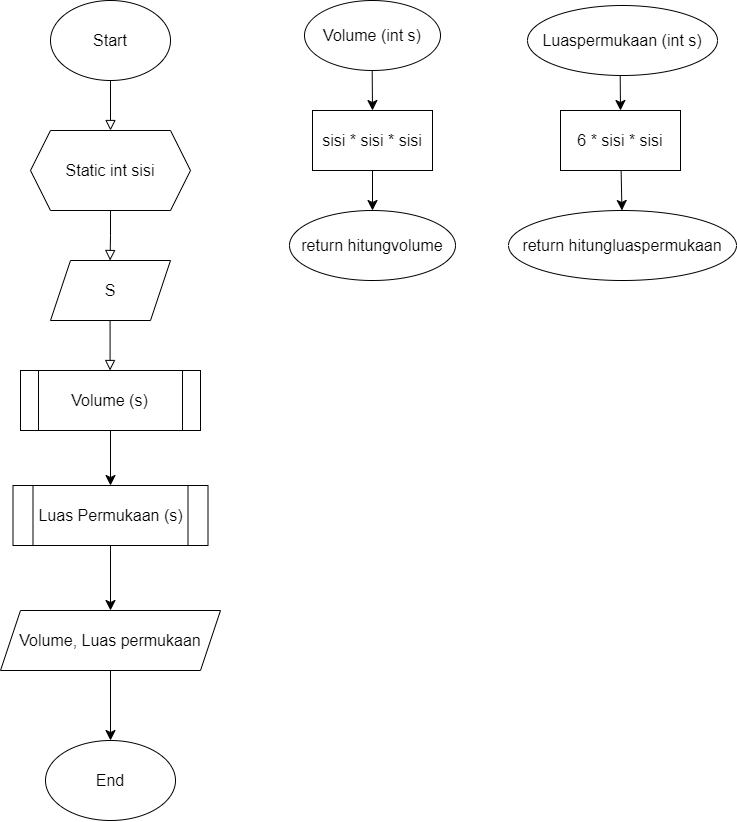

The diagram above was exported from draw.io. Its source (the exported page's mxGraphModel, read from the mxfile embedded in the PNG):
<mxGraphModel dx="1323" dy="812" grid="1" gridSize="10" guides="1" tooltips="1" connect="1" arrows="1" fold="1" page="1" pageScale="1" pageWidth="827" pageHeight="1169" math="0" shadow="0">
  <root>
    <mxCell id="WIyWlLk6GJQsqaUBKTNV-0" />
    <mxCell id="WIyWlLk6GJQsqaUBKTNV-1" parent="WIyWlLk6GJQsqaUBKTNV-0" />
    <mxCell id="WIyWlLk6GJQsqaUBKTNV-2" value="" style="rounded=0;html=1;jettySize=auto;orthogonalLoop=1;fontSize=11;endArrow=block;endFill=0;endSize=8;strokeWidth=1;shadow=0;labelBackgroundColor=none;edgeStyle=orthogonalEdgeStyle;" parent="WIyWlLk6GJQsqaUBKTNV-1" edge="1">
      <mxGeometry relative="1" as="geometry">
        <mxPoint x="220" y="120" as="sourcePoint" />
        <mxPoint x="220" y="170" as="targetPoint" />
      </mxGeometry>
    </mxCell>
    <mxCell id="WIyWlLk6GJQsqaUBKTNV-4" value="" style="rounded=0;html=1;jettySize=auto;orthogonalLoop=1;fontSize=11;endArrow=block;endFill=0;endSize=8;strokeWidth=1;shadow=0;labelBackgroundColor=none;edgeStyle=orthogonalEdgeStyle;exitX=0.5;exitY=1;exitDx=0;exitDy=0;" parent="WIyWlLk6GJQsqaUBKTNV-1" source="VKxemORh6v0-LyI40lQL-1" edge="1">
      <mxGeometry y="20" relative="1" as="geometry">
        <mxPoint as="offset" />
        <mxPoint x="219.58" y="260" as="sourcePoint" />
        <mxPoint x="219.58000000000013" y="300" as="targetPoint" />
      </mxGeometry>
    </mxCell>
    <mxCell id="WIyWlLk6GJQsqaUBKTNV-8" value="" style="rounded=0;html=1;jettySize=auto;orthogonalLoop=1;fontSize=11;endArrow=block;endFill=0;endSize=8;strokeWidth=1;shadow=0;labelBackgroundColor=none;edgeStyle=orthogonalEdgeStyle;" parent="WIyWlLk6GJQsqaUBKTNV-1" edge="1">
      <mxGeometry x="0.3333" y="20" relative="1" as="geometry">
        <mxPoint as="offset" />
        <mxPoint x="219.58000000000013" y="350" as="sourcePoint" />
        <mxPoint x="219.58000000000013" y="410" as="targetPoint" />
      </mxGeometry>
    </mxCell>
    <mxCell id="VKxemORh6v0-LyI40lQL-0" value="Start" style="ellipse;whiteSpace=wrap;html=1;fontSize=16;" vertex="1" parent="WIyWlLk6GJQsqaUBKTNV-1">
      <mxGeometry x="160" y="40" width="120" height="80" as="geometry" />
    </mxCell>
    <mxCell id="VKxemORh6v0-LyI40lQL-1" value="Static int sisi" style="shape=hexagon;perimeter=hexagonPerimeter2;whiteSpace=wrap;html=1;fixedSize=1;fontSize=16;" vertex="1" parent="WIyWlLk6GJQsqaUBKTNV-1">
      <mxGeometry x="140" y="170" width="160" height="80" as="geometry" />
    </mxCell>
    <mxCell id="VKxemORh6v0-LyI40lQL-2" value="S" style="shape=parallelogram;perimeter=parallelogramPerimeter;whiteSpace=wrap;html=1;fixedSize=1;fontSize=16;" vertex="1" parent="WIyWlLk6GJQsqaUBKTNV-1">
      <mxGeometry x="160" y="300" width="120" height="60" as="geometry" />
    </mxCell>
    <mxCell id="VKxemORh6v0-LyI40lQL-6" value="" style="edgeStyle=none;curved=1;rounded=0;orthogonalLoop=1;jettySize=auto;html=1;fontSize=12;startSize=8;endSize=8;" edge="1" parent="WIyWlLk6GJQsqaUBKTNV-1" source="VKxemORh6v0-LyI40lQL-4" target="VKxemORh6v0-LyI40lQL-5">
      <mxGeometry relative="1" as="geometry" />
    </mxCell>
    <mxCell id="VKxemORh6v0-LyI40lQL-4" value="Volume (s)" style="rounded=0;whiteSpace=wrap;html=1;fontSize=16;" vertex="1" parent="WIyWlLk6GJQsqaUBKTNV-1">
      <mxGeometry x="160" y="410" width="120" height="60" as="geometry" />
    </mxCell>
    <mxCell id="VKxemORh6v0-LyI40lQL-8" value="" style="edgeStyle=none;curved=1;rounded=0;orthogonalLoop=1;jettySize=auto;html=1;fontSize=12;startSize=8;endSize=8;" edge="1" parent="WIyWlLk6GJQsqaUBKTNV-1" source="VKxemORh6v0-LyI40lQL-5" target="VKxemORh6v0-LyI40lQL-7">
      <mxGeometry relative="1" as="geometry" />
    </mxCell>
    <mxCell id="VKxemORh6v0-LyI40lQL-5" value="Luas Permukaan (s)" style="rounded=0;whiteSpace=wrap;html=1;fontSize=16;" vertex="1" parent="WIyWlLk6GJQsqaUBKTNV-1">
      <mxGeometry x="140" y="525" width="160" height="60" as="geometry" />
    </mxCell>
    <mxCell id="VKxemORh6v0-LyI40lQL-10" value="" style="edgeStyle=none;curved=1;rounded=0;orthogonalLoop=1;jettySize=auto;html=1;fontSize=12;startSize=8;endSize=8;" edge="1" parent="WIyWlLk6GJQsqaUBKTNV-1" source="VKxemORh6v0-LyI40lQL-7" target="VKxemORh6v0-LyI40lQL-9">
      <mxGeometry relative="1" as="geometry" />
    </mxCell>
    <mxCell id="VKxemORh6v0-LyI40lQL-7" value="Volume, Luas permukaan" style="shape=parallelogram;perimeter=parallelogramPerimeter;whiteSpace=wrap;html=1;fixedSize=1;fontSize=16;rounded=0;" vertex="1" parent="WIyWlLk6GJQsqaUBKTNV-1">
      <mxGeometry x="110" y="650" width="220" height="60" as="geometry" />
    </mxCell>
    <mxCell id="VKxemORh6v0-LyI40lQL-9" value="End" style="ellipse;whiteSpace=wrap;html=1;fontSize=16;rounded=0;" vertex="1" parent="WIyWlLk6GJQsqaUBKTNV-1">
      <mxGeometry x="155" y="780" width="130" height="80" as="geometry" />
    </mxCell>
    <mxCell id="VKxemORh6v0-LyI40lQL-11" value="Volume (s)" style="shape=process;whiteSpace=wrap;html=1;backgroundOutline=1;fontSize=16;" vertex="1" parent="WIyWlLk6GJQsqaUBKTNV-1">
      <mxGeometry x="130" y="410" width="180" height="60" as="geometry" />
    </mxCell>
    <mxCell id="VKxemORh6v0-LyI40lQL-12" value="Luas Permukaan (s)" style="shape=process;whiteSpace=wrap;html=1;backgroundOutline=1;fontSize=16;" vertex="1" parent="WIyWlLk6GJQsqaUBKTNV-1">
      <mxGeometry x="122.5" y="525" width="195" height="60" as="geometry" />
    </mxCell>
    <mxCell id="VKxemORh6v0-LyI40lQL-13" value="Volume (int s)" style="ellipse;whiteSpace=wrap;html=1;fontSize=16;" vertex="1" parent="WIyWlLk6GJQsqaUBKTNV-1">
      <mxGeometry x="414" y="40" width="136" height="70" as="geometry" />
    </mxCell>
    <mxCell id="VKxemORh6v0-LyI40lQL-26" value="" style="edgeStyle=none;curved=1;rounded=0;orthogonalLoop=1;jettySize=auto;html=1;fontSize=12;startSize=8;endSize=8;" edge="1" parent="WIyWlLk6GJQsqaUBKTNV-1" source="VKxemORh6v0-LyI40lQL-15" target="VKxemORh6v0-LyI40lQL-16">
      <mxGeometry relative="1" as="geometry" />
    </mxCell>
    <mxCell id="VKxemORh6v0-LyI40lQL-15" value="sisi * sisi * sisi" style="rounded=0;whiteSpace=wrap;html=1;fontSize=16;" vertex="1" parent="WIyWlLk6GJQsqaUBKTNV-1">
      <mxGeometry x="422" y="150" width="120" height="60" as="geometry" />
    </mxCell>
    <mxCell id="VKxemORh6v0-LyI40lQL-16" value="return hitungvolume" style="ellipse;whiteSpace=wrap;html=1;fontSize=16;" vertex="1" parent="WIyWlLk6GJQsqaUBKTNV-1">
      <mxGeometry x="399" y="250" width="166" height="70" as="geometry" />
    </mxCell>
    <mxCell id="VKxemORh6v0-LyI40lQL-18" value="Luaspermukaan (int s)" style="ellipse;whiteSpace=wrap;html=1;fontSize=16;" vertex="1" parent="WIyWlLk6GJQsqaUBKTNV-1">
      <mxGeometry x="637" y="45" width="190" height="70" as="geometry" />
    </mxCell>
    <mxCell id="VKxemORh6v0-LyI40lQL-27" value="" style="edgeStyle=none;curved=1;rounded=0;orthogonalLoop=1;jettySize=auto;html=1;fontSize=12;startSize=8;endSize=8;" edge="1" parent="WIyWlLk6GJQsqaUBKTNV-1" source="VKxemORh6v0-LyI40lQL-19" target="VKxemORh6v0-LyI40lQL-20">
      <mxGeometry relative="1" as="geometry" />
    </mxCell>
    <mxCell id="VKxemORh6v0-LyI40lQL-19" value="6 * sisi * sisi" style="rounded=0;whiteSpace=wrap;html=1;fontSize=16;" vertex="1" parent="WIyWlLk6GJQsqaUBKTNV-1">
      <mxGeometry x="670" y="150" width="120" height="60" as="geometry" />
    </mxCell>
    <mxCell id="VKxemORh6v0-LyI40lQL-20" value="return hitungluaspermukaan" style="ellipse;whiteSpace=wrap;html=1;fontSize=16;" vertex="1" parent="WIyWlLk6GJQsqaUBKTNV-1">
      <mxGeometry x="618" y="250" width="228" height="70" as="geometry" />
    </mxCell>
    <mxCell id="VKxemORh6v0-LyI40lQL-28" value="" style="endArrow=classic;html=1;rounded=0;fontSize=12;startSize=8;endSize=8;curved=1;" edge="1" parent="WIyWlLk6GJQsqaUBKTNV-1">
      <mxGeometry width="50" height="50" relative="1" as="geometry">
        <mxPoint x="729.69" y="115" as="sourcePoint" />
        <mxPoint x="730" y="150" as="targetPoint" />
      </mxGeometry>
    </mxCell>
    <mxCell id="VKxemORh6v0-LyI40lQL-29" value="" style="endArrow=classic;html=1;rounded=0;fontSize=12;startSize=8;endSize=8;curved=1;entryX=0.5;entryY=0;entryDx=0;entryDy=0;" edge="1" parent="WIyWlLk6GJQsqaUBKTNV-1" target="VKxemORh6v0-LyI40lQL-15">
      <mxGeometry width="50" height="50" relative="1" as="geometry">
        <mxPoint x="481.69000000000005" y="110" as="sourcePoint" />
        <mxPoint x="482" y="145" as="targetPoint" />
      </mxGeometry>
    </mxCell>
    <mxCell id="VKxemORh6v0-LyI40lQL-30" style="edgeStyle=none;curved=1;rounded=0;orthogonalLoop=1;jettySize=auto;html=1;entryX=0.5;entryY=1;entryDx=0;entryDy=0;fontSize=12;startSize=8;endSize=8;" edge="1" parent="WIyWlLk6GJQsqaUBKTNV-1" source="VKxemORh6v0-LyI40lQL-13" target="VKxemORh6v0-LyI40lQL-13">
      <mxGeometry relative="1" as="geometry" />
    </mxCell>
  </root>
</mxGraphModel>